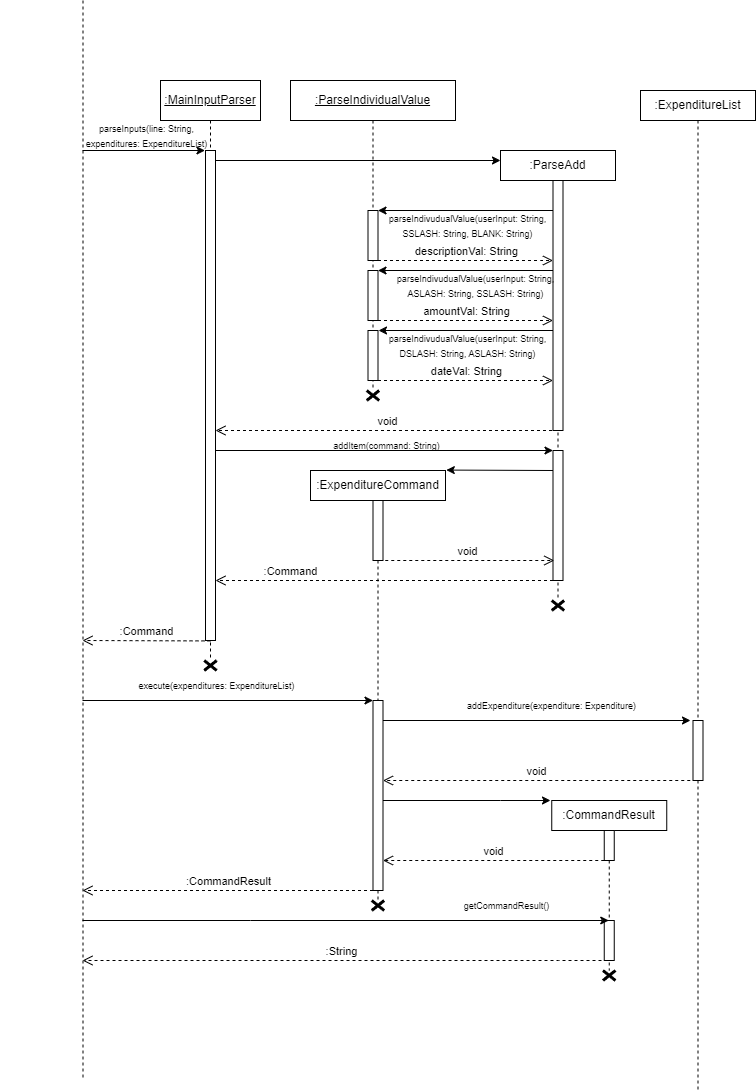

The diagram above was exported from draw.io. Its source (the exported page's mxGraphModel, read from the mxfile embedded in the PNG):
<mxGraphModel dx="1008" dy="553" grid="1" gridSize="10" guides="1" tooltips="1" connect="1" arrows="1" fold="1" page="1" pageScale="1" pageWidth="850" pageHeight="1100" math="0" shadow="0">
  <root>
    <mxCell id="0" />
    <mxCell id="1" parent="0" />
    <mxCell id="aM9ryv3xv72pqoxQDRHE-1" value="&lt;u&gt;:MainInputParser&lt;/u&gt;" style="shape=umlLifeline;perimeter=lifelinePerimeter;whiteSpace=wrap;html=1;container=0;dropTarget=0;collapsible=0;recursiveResize=0;outlineConnect=0;portConstraint=eastwest;newEdgeStyle={&quot;edgeStyle&quot;:&quot;elbowEdgeStyle&quot;,&quot;elbow&quot;:&quot;vertical&quot;,&quot;curved&quot;:0,&quot;rounded&quot;:0};" parent="1" vertex="1">
      <mxGeometry x="160" y="80" width="100" height="580" as="geometry" />
    </mxCell>
    <mxCell id="aM9ryv3xv72pqoxQDRHE-2" value="" style="html=1;points=[];perimeter=orthogonalPerimeter;outlineConnect=0;targetShapes=umlLifeline;portConstraint=eastwest;newEdgeStyle={&quot;edgeStyle&quot;:&quot;elbowEdgeStyle&quot;,&quot;elbow&quot;:&quot;vertical&quot;,&quot;curved&quot;:0,&quot;rounded&quot;:0};" parent="aM9ryv3xv72pqoxQDRHE-1" vertex="1">
      <mxGeometry x="45" y="70" width="10" height="490" as="geometry" />
    </mxCell>
    <mxCell id="qz43unGLco3NMP-tQUCu-33" value="" style="shape=umlDestroy;whiteSpace=wrap;html=1;strokeWidth=3;targetShapes=umlLifeline;" parent="aM9ryv3xv72pqoxQDRHE-1" vertex="1">
      <mxGeometry x="43.75" y="580" width="12.5" height="10" as="geometry" />
    </mxCell>
    <mxCell id="aM9ryv3xv72pqoxQDRHE-5" value="&lt;u&gt;:ParseIndividualValue&lt;/u&gt;" style="shape=umlLifeline;perimeter=lifelinePerimeter;whiteSpace=wrap;html=1;container=0;dropTarget=0;collapsible=0;recursiveResize=0;outlineConnect=0;portConstraint=eastwest;newEdgeStyle={&quot;edgeStyle&quot;:&quot;elbowEdgeStyle&quot;,&quot;elbow&quot;:&quot;vertical&quot;,&quot;curved&quot;:0,&quot;rounded&quot;:0};" parent="1" vertex="1">
      <mxGeometry x="290" y="80" width="165" height="310" as="geometry" />
    </mxCell>
    <mxCell id="aM9ryv3xv72pqoxQDRHE-6" value="" style="html=1;points=[];perimeter=orthogonalPerimeter;outlineConnect=0;targetShapes=umlLifeline;portConstraint=eastwest;newEdgeStyle={&quot;edgeStyle&quot;:&quot;elbowEdgeStyle&quot;,&quot;elbow&quot;:&quot;vertical&quot;,&quot;curved&quot;:0,&quot;rounded&quot;:0};" parent="aM9ryv3xv72pqoxQDRHE-5" vertex="1">
      <mxGeometry x="77.5" y="130" width="10" height="50" as="geometry" />
    </mxCell>
    <mxCell id="qz43unGLco3NMP-tQUCu-12" value="" style="html=1;points=[];perimeter=orthogonalPerimeter;outlineConnect=0;targetShapes=umlLifeline;portConstraint=eastwest;newEdgeStyle={&quot;edgeStyle&quot;:&quot;elbowEdgeStyle&quot;,&quot;elbow&quot;:&quot;vertical&quot;,&quot;curved&quot;:0,&quot;rounded&quot;:0};" parent="aM9ryv3xv72pqoxQDRHE-5" vertex="1">
      <mxGeometry x="77.5" y="190" width="10" height="50" as="geometry" />
    </mxCell>
    <mxCell id="qz43unGLco3NMP-tQUCu-15" value="" style="html=1;points=[];perimeter=orthogonalPerimeter;outlineConnect=0;targetShapes=umlLifeline;portConstraint=eastwest;newEdgeStyle={&quot;edgeStyle&quot;:&quot;elbowEdgeStyle&quot;,&quot;elbow&quot;:&quot;vertical&quot;,&quot;curved&quot;:0,&quot;rounded&quot;:0};" parent="aM9ryv3xv72pqoxQDRHE-5" vertex="1">
      <mxGeometry x="77.5" y="250" width="10" height="50" as="geometry" />
    </mxCell>
    <mxCell id="qz43unGLco3NMP-tQUCu-2" value="" style="shape=umlLifeline;perimeter=lifelinePerimeter;whiteSpace=wrap;html=1;container=0;dropTarget=0;collapsible=0;recursiveResize=0;outlineConnect=0;portConstraint=eastwest;newEdgeStyle={&quot;edgeStyle&quot;:&quot;elbowEdgeStyle&quot;,&quot;elbow&quot;:&quot;vertical&quot;,&quot;curved&quot;:0,&quot;rounded&quot;:0};size=0;" parent="1" vertex="1">
      <mxGeometry width="165" height="1080" as="geometry" />
    </mxCell>
    <mxCell id="qz43unGLco3NMP-tQUCu-5" value="" style="endArrow=classic;html=1;rounded=0;entryX=-0.054;entryY=0;entryDx=0;entryDy=0;entryPerimeter=0;" parent="1" target="aM9ryv3xv72pqoxQDRHE-2" edge="1" source="qz43unGLco3NMP-tQUCu-2">
      <mxGeometry width="50" height="50" relative="1" as="geometry">
        <mxPoint x="90" y="150" as="sourcePoint" />
        <mxPoint x="200" y="150" as="targetPoint" />
      </mxGeometry>
    </mxCell>
    <mxCell id="qz43unGLco3NMP-tQUCu-6" value=":ParseAdd&lt;br&gt;" style="shape=umlLifeline;perimeter=lifelinePerimeter;whiteSpace=wrap;html=1;container=0;dropTarget=0;collapsible=0;recursiveResize=0;outlineConnect=0;portConstraint=eastwest;newEdgeStyle={&quot;edgeStyle&quot;:&quot;elbowEdgeStyle&quot;,&quot;elbow&quot;:&quot;vertical&quot;,&quot;curved&quot;:0,&quot;rounded&quot;:0};size=30;" parent="1" vertex="1">
      <mxGeometry x="500" y="150" width="115" height="450" as="geometry" />
    </mxCell>
    <mxCell id="qz43unGLco3NMP-tQUCu-24" value="" style="html=1;points=[];perimeter=orthogonalPerimeter;outlineConnect=0;targetShapes=umlLifeline;portConstraint=eastwest;newEdgeStyle={&quot;edgeStyle&quot;:&quot;elbowEdgeStyle&quot;,&quot;elbow&quot;:&quot;vertical&quot;,&quot;curved&quot;:0,&quot;rounded&quot;:0};" parent="qz43unGLco3NMP-tQUCu-6" vertex="1">
      <mxGeometry x="52.5" y="300" width="10" height="130" as="geometry" />
    </mxCell>
    <mxCell id="qz43unGLco3NMP-tQUCu-7" value="" style="html=1;points=[];perimeter=orthogonalPerimeter;outlineConnect=0;targetShapes=umlLifeline;portConstraint=eastwest;newEdgeStyle={&quot;edgeStyle&quot;:&quot;elbowEdgeStyle&quot;,&quot;elbow&quot;:&quot;vertical&quot;,&quot;curved&quot;:0,&quot;rounded&quot;:0};" parent="1" vertex="1">
      <mxGeometry x="552.5" y="180" width="10" height="250" as="geometry" />
    </mxCell>
    <mxCell id="qz43unGLco3NMP-tQUCu-8" value="" style="endArrow=classic;html=1;rounded=0;" parent="1" source="aM9ryv3xv72pqoxQDRHE-2" edge="1">
      <mxGeometry width="50" height="50" relative="1" as="geometry">
        <mxPoint x="220" y="160" as="sourcePoint" />
        <mxPoint x="500" y="160" as="targetPoint" />
      </mxGeometry>
    </mxCell>
    <mxCell id="qz43unGLco3NMP-tQUCu-9" value="" style="endArrow=classic;html=1;rounded=0;" parent="1" target="aM9ryv3xv72pqoxQDRHE-6" edge="1">
      <mxGeometry width="50" height="50" relative="1" as="geometry">
        <mxPoint x="552.5" y="210" as="sourcePoint" />
        <mxPoint x="412.5" y="210" as="targetPoint" />
      </mxGeometry>
    </mxCell>
    <mxCell id="qz43unGLco3NMP-tQUCu-10" value="descriptionVal: String" style="html=1;verticalAlign=bottom;endArrow=open;dashed=1;endSize=8;edgeStyle=elbowEdgeStyle;elbow=vertical;curved=0;rounded=0;" parent="1" source="aM9ryv3xv72pqoxQDRHE-6" target="qz43unGLco3NMP-tQUCu-7" edge="1">
      <mxGeometry relative="1" as="geometry">
        <mxPoint x="380" y="260" as="sourcePoint" />
        <mxPoint x="550" y="260" as="targetPoint" />
        <Array as="points">
          <mxPoint x="540" y="260" />
          <mxPoint x="400" y="250" />
          <mxPoint x="400" y="255" />
        </Array>
      </mxGeometry>
    </mxCell>
    <mxCell id="qz43unGLco3NMP-tQUCu-13" value="" style="endArrow=classic;html=1;rounded=0;" parent="1" target="qz43unGLco3NMP-tQUCu-12" edge="1">
      <mxGeometry width="50" height="50" relative="1" as="geometry">
        <mxPoint x="552.5" y="270" as="sourcePoint" />
        <mxPoint x="380.5" y="270" as="targetPoint" />
      </mxGeometry>
    </mxCell>
    <mxCell id="qz43unGLco3NMP-tQUCu-14" value="amountVal: String" style="html=1;verticalAlign=bottom;endArrow=open;dashed=1;endSize=8;edgeStyle=elbowEdgeStyle;elbow=vertical;curved=0;rounded=0;" parent="1" edge="1">
      <mxGeometry relative="1" as="geometry">
        <mxPoint x="377.5" y="320" as="sourcePoint" />
        <mxPoint x="552.5" y="320" as="targetPoint" />
        <Array as="points">
          <mxPoint x="539.5" y="320" />
          <mxPoint x="399.5" y="310" />
          <mxPoint x="399.5" y="315" />
        </Array>
      </mxGeometry>
    </mxCell>
    <mxCell id="qz43unGLco3NMP-tQUCu-16" value="" style="endArrow=classic;html=1;rounded=0;" parent="1" edge="1">
      <mxGeometry width="50" height="50" relative="1" as="geometry">
        <mxPoint x="552.5" y="330" as="sourcePoint" />
        <mxPoint x="378" y="330" as="targetPoint" />
      </mxGeometry>
    </mxCell>
    <mxCell id="qz43unGLco3NMP-tQUCu-17" value="dateVal: String" style="html=1;verticalAlign=bottom;endArrow=open;dashed=1;endSize=8;edgeStyle=elbowEdgeStyle;elbow=vertical;curved=0;rounded=0;" parent="1" edge="1">
      <mxGeometry relative="1" as="geometry">
        <mxPoint x="377.5" y="380" as="sourcePoint" />
        <mxPoint x="552.5" y="380" as="targetPoint" />
        <Array as="points">
          <mxPoint x="539.5" y="380" />
          <mxPoint x="399.5" y="370" />
          <mxPoint x="399.5" y="375" />
        </Array>
      </mxGeometry>
    </mxCell>
    <mxCell id="qz43unGLco3NMP-tQUCu-20" value="void" style="html=1;verticalAlign=bottom;endArrow=open;dashed=1;endSize=8;edgeStyle=elbowEdgeStyle;elbow=vertical;curved=0;rounded=0;" parent="1" target="aM9ryv3xv72pqoxQDRHE-2" edge="1">
      <mxGeometry relative="1" as="geometry">
        <mxPoint x="557.5" y="430" as="sourcePoint" />
        <mxPoint x="220" y="430" as="targetPoint" />
        <Array as="points">
          <mxPoint x="477" y="430" />
          <mxPoint x="337" y="420" />
          <mxPoint x="337" y="425" />
        </Array>
      </mxGeometry>
    </mxCell>
    <mxCell id="qz43unGLco3NMP-tQUCu-18" value="" style="shape=umlDestroy;whiteSpace=wrap;html=1;strokeWidth=3;targetShapes=umlLifeline;" parent="1" vertex="1">
      <mxGeometry x="366.25" y="390" width="12.5" height="10" as="geometry" />
    </mxCell>
    <mxCell id="qz43unGLco3NMP-tQUCu-23" value="" style="endArrow=classic;html=1;rounded=0;" parent="1" source="aM9ryv3xv72pqoxQDRHE-2" target="qz43unGLco3NMP-tQUCu-24" edge="1">
      <mxGeometry width="50" height="50" relative="1" as="geometry">
        <mxPoint x="220" y="460" as="sourcePoint" />
        <mxPoint x="490" y="460" as="targetPoint" />
      </mxGeometry>
    </mxCell>
    <mxCell id="qz43unGLco3NMP-tQUCu-26" value=":ExpenditureCommand" style="shape=umlLifeline;perimeter=lifelinePerimeter;whiteSpace=wrap;html=1;container=0;dropTarget=0;collapsible=0;recursiveResize=0;outlineConnect=0;portConstraint=eastwest;newEdgeStyle={&quot;edgeStyle&quot;:&quot;elbowEdgeStyle&quot;,&quot;elbow&quot;:&quot;vertical&quot;,&quot;curved&quot;:0,&quot;rounded&quot;:0};size=30;" parent="1" vertex="1">
      <mxGeometry x="310" y="470" width="135" height="430" as="geometry" />
    </mxCell>
    <mxCell id="qz43unGLco3NMP-tQUCu-27" value="" style="html=1;points=[];perimeter=orthogonalPerimeter;outlineConnect=0;targetShapes=umlLifeline;portConstraint=eastwest;newEdgeStyle={&quot;edgeStyle&quot;:&quot;elbowEdgeStyle&quot;,&quot;elbow&quot;:&quot;vertical&quot;,&quot;curved&quot;:0,&quot;rounded&quot;:0};" parent="qz43unGLco3NMP-tQUCu-26" vertex="1">
      <mxGeometry x="62.5" y="230" width="10" height="190" as="geometry" />
    </mxCell>
    <mxCell id="qz43unGLco3NMP-tQUCu-30" value="" style="html=1;points=[];perimeter=orthogonalPerimeter;outlineConnect=0;targetShapes=umlLifeline;portConstraint=eastwest;newEdgeStyle={&quot;edgeStyle&quot;:&quot;elbowEdgeStyle&quot;,&quot;elbow&quot;:&quot;vertical&quot;,&quot;curved&quot;:0,&quot;rounded&quot;:0};" parent="qz43unGLco3NMP-tQUCu-26" vertex="1">
      <mxGeometry x="62.5" y="30" width="10" height="60" as="geometry" />
    </mxCell>
    <mxCell id="qz43unGLco3NMP-tQUCu-31" value=":Command" style="html=1;verticalAlign=bottom;endArrow=open;dashed=1;endSize=8;edgeStyle=elbowEdgeStyle;elbow=vertical;curved=0;rounded=0;" parent="1" target="aM9ryv3xv72pqoxQDRHE-2" edge="1">
      <mxGeometry x="0.5556" relative="1" as="geometry">
        <mxPoint x="552.5" y="580" as="sourcePoint" />
        <mxPoint x="452.75" y="580" as="targetPoint" />
        <Array as="points">
          <mxPoint x="472" y="580" />
          <mxPoint x="332" y="570" />
          <mxPoint x="332" y="575" />
        </Array>
        <mxPoint as="offset" />
      </mxGeometry>
    </mxCell>
    <mxCell id="qz43unGLco3NMP-tQUCu-32" value="" style="shape=umlDestroy;whiteSpace=wrap;html=1;strokeWidth=3;targetShapes=umlLifeline;" parent="1" vertex="1">
      <mxGeometry x="551.25" y="600" width="12.5" height="10" as="geometry" />
    </mxCell>
    <mxCell id="qz43unGLco3NMP-tQUCu-34" value=":ExpenditureList" style="shape=umlLifeline;perimeter=lifelinePerimeter;whiteSpace=wrap;html=1;container=0;dropTarget=0;collapsible=0;recursiveResize=0;outlineConnect=0;portConstraint=eastwest;newEdgeStyle={&quot;edgeStyle&quot;:&quot;elbowEdgeStyle&quot;,&quot;elbow&quot;:&quot;vertical&quot;,&quot;curved&quot;:0,&quot;rounded&quot;:0};size=30;" parent="1" vertex="1">
      <mxGeometry x="640" y="90" width="115" height="1000" as="geometry" />
    </mxCell>
    <mxCell id="qz43unGLco3NMP-tQUCu-35" value="" style="html=1;points=[];perimeter=orthogonalPerimeter;outlineConnect=0;targetShapes=umlLifeline;portConstraint=eastwest;newEdgeStyle={&quot;edgeStyle&quot;:&quot;elbowEdgeStyle&quot;,&quot;elbow&quot;:&quot;vertical&quot;,&quot;curved&quot;:0,&quot;rounded&quot;:0};" parent="qz43unGLco3NMP-tQUCu-34" vertex="1">
      <mxGeometry x="52.5" y="630" width="10" height="60" as="geometry" />
    </mxCell>
    <mxCell id="qz43unGLco3NMP-tQUCu-36" value="" style="endArrow=classic;html=1;rounded=0;" parent="1" source="qz43unGLco3NMP-tQUCu-2" target="qz43unGLco3NMP-tQUCu-27" edge="1">
      <mxGeometry width="50" height="50" relative="1" as="geometry">
        <mxPoint x="90" y="740" as="sourcePoint" />
        <mxPoint x="370" y="740" as="targetPoint" />
      </mxGeometry>
    </mxCell>
    <mxCell id="qz43unGLco3NMP-tQUCu-37" value=":CommandResult" style="html=1;verticalAlign=bottom;endArrow=open;dashed=1;endSize=8;edgeStyle=elbowEdgeStyle;elbow=vertical;curved=0;rounded=0;" parent="1" source="qz43unGLco3NMP-tQUCu-27" target="qz43unGLco3NMP-tQUCu-2" edge="1">
      <mxGeometry relative="1" as="geometry">
        <mxPoint x="360" y="790" as="sourcePoint" />
        <mxPoint x="218" y="780" as="targetPoint" />
        <Array as="points">
          <mxPoint x="330" y="890" />
          <mxPoint x="320" y="900" />
          <mxPoint x="340" y="790" />
          <mxPoint x="298.25" y="780" />
          <mxPoint x="158.25" y="770" />
          <mxPoint x="158.25" y="775" />
        </Array>
      </mxGeometry>
    </mxCell>
    <mxCell id="qz43unGLco3NMP-tQUCu-38" value="" style="shape=umlDestroy;whiteSpace=wrap;html=1;strokeWidth=3;targetShapes=umlLifeline;" parent="1" vertex="1">
      <mxGeometry x="371.25" y="900" width="12.5" height="10" as="geometry" />
    </mxCell>
    <mxCell id="qz43unGLco3NMP-tQUCu-40" value="void" style="html=1;verticalAlign=bottom;endArrow=open;dashed=1;endSize=8;edgeStyle=elbowEdgeStyle;elbow=vertical;curved=0;rounded=0;" parent="1" target="qz43unGLco3NMP-tQUCu-27" edge="1">
      <mxGeometry relative="1" as="geometry">
        <mxPoint x="689.75" y="780" as="sourcePoint" />
        <mxPoint x="570" y="780" as="targetPoint" />
        <Array as="points">
          <mxPoint x="609.25" y="780" />
          <mxPoint x="469.25" y="770" />
          <mxPoint x="469.25" y="775" />
        </Array>
      </mxGeometry>
    </mxCell>
    <mxCell id="qz43unGLco3NMP-tQUCu-41" value=":CommandResult" style="shape=umlLifeline;perimeter=lifelinePerimeter;whiteSpace=wrap;html=1;container=0;dropTarget=0;collapsible=0;recursiveResize=0;outlineConnect=0;portConstraint=eastwest;newEdgeStyle={&quot;edgeStyle&quot;:&quot;elbowEdgeStyle&quot;,&quot;elbow&quot;:&quot;vertical&quot;,&quot;curved&quot;:0,&quot;rounded&quot;:0};size=30;" parent="1" vertex="1">
      <mxGeometry x="551.25" y="800" width="115" height="170" as="geometry" />
    </mxCell>
    <mxCell id="qz43unGLco3NMP-tQUCu-42" value="" style="html=1;points=[];perimeter=orthogonalPerimeter;outlineConnect=0;targetShapes=umlLifeline;portConstraint=eastwest;newEdgeStyle={&quot;edgeStyle&quot;:&quot;elbowEdgeStyle&quot;,&quot;elbow&quot;:&quot;vertical&quot;,&quot;curved&quot;:0,&quot;rounded&quot;:0};" parent="qz43unGLco3NMP-tQUCu-41" vertex="1">
      <mxGeometry x="52.5" y="30" width="10" height="30" as="geometry" />
    </mxCell>
    <mxCell id="cld6PGfIgIYslxzxQfsh-4" value="" style="html=1;points=[];perimeter=orthogonalPerimeter;outlineConnect=0;targetShapes=umlLifeline;portConstraint=eastwest;newEdgeStyle={&quot;edgeStyle&quot;:&quot;elbowEdgeStyle&quot;,&quot;elbow&quot;:&quot;vertical&quot;,&quot;curved&quot;:0,&quot;rounded&quot;:0};" vertex="1" parent="qz43unGLco3NMP-tQUCu-41">
      <mxGeometry x="52.5" y="120" width="10" height="40" as="geometry" />
    </mxCell>
    <mxCell id="qz43unGLco3NMP-tQUCu-43" value="" style="endArrow=classic;html=1;rounded=0;" parent="1" source="qz43unGLco3NMP-tQUCu-27" edge="1">
      <mxGeometry width="50" height="50" relative="1" as="geometry">
        <mxPoint x="390" y="800" as="sourcePoint" />
        <mxPoint x="550" y="800" as="targetPoint" />
        <Array as="points">
          <mxPoint x="500" y="800" />
        </Array>
      </mxGeometry>
    </mxCell>
    <mxCell id="qz43unGLco3NMP-tQUCu-44" value="void" style="html=1;verticalAlign=bottom;endArrow=open;dashed=1;endSize=8;edgeStyle=elbowEdgeStyle;elbow=vertical;curved=0;rounded=0;" parent="1" source="qz43unGLco3NMP-tQUCu-42" target="qz43unGLco3NMP-tQUCu-27" edge="1">
      <mxGeometry relative="1" as="geometry">
        <mxPoint x="600" y="860" as="sourcePoint" />
        <mxPoint x="390" y="860" as="targetPoint" />
        <Array as="points">
          <mxPoint x="510" y="860" />
          <mxPoint x="522" y="890" />
          <mxPoint x="382" y="880" />
          <mxPoint x="382" y="885" />
        </Array>
      </mxGeometry>
    </mxCell>
    <mxCell id="qz43unGLco3NMP-tQUCu-45" value="" style="endArrow=classic;html=1;rounded=0;entryX=1.006;entryY=-0.001;entryDx=0;entryDy=0;entryPerimeter=0;" parent="1" target="qz43unGLco3NMP-tQUCu-26" edge="1">
      <mxGeometry width="50" height="50" relative="1" as="geometry">
        <mxPoint x="552.5" y="470" as="sourcePoint" />
        <mxPoint x="450" y="470" as="targetPoint" />
      </mxGeometry>
    </mxCell>
    <mxCell id="qz43unGLco3NMP-tQUCu-46" value="void" style="html=1;verticalAlign=bottom;endArrow=open;dashed=1;endSize=8;edgeStyle=elbowEdgeStyle;elbow=vertical;curved=0;rounded=0;" parent="1" edge="1">
      <mxGeometry relative="1" as="geometry">
        <mxPoint x="378.75" y="560" as="sourcePoint" />
        <mxPoint x="553.75" y="560" as="targetPoint" />
        <Array as="points">
          <mxPoint x="540.75" y="560" />
          <mxPoint x="400.75" y="550" />
          <mxPoint x="400.75" y="555" />
        </Array>
      </mxGeometry>
    </mxCell>
    <mxCell id="qz43unGLco3NMP-tQUCu-49" value=":Command" style="html=1;verticalAlign=bottom;endArrow=open;dashed=1;endSize=8;edgeStyle=elbowEdgeStyle;elbow=vertical;curved=0;rounded=0;" parent="1" target="qz43unGLco3NMP-tQUCu-2" edge="1">
      <mxGeometry relative="1" as="geometry">
        <mxPoint x="210" y="640.42" as="sourcePoint" />
        <mxPoint x="130" y="640.42" as="targetPoint" />
      </mxGeometry>
    </mxCell>
    <mxCell id="qz43unGLco3NMP-tQUCu-51" value="" style="endArrow=classic;html=1;rounded=0;" parent="1" source="qz43unGLco3NMP-tQUCu-27" edge="1">
      <mxGeometry width="50" height="50" relative="1" as="geometry">
        <mxPoint x="390" y="720" as="sourcePoint" />
        <mxPoint x="690" y="720" as="targetPoint" />
      </mxGeometry>
    </mxCell>
    <mxCell id="cld6PGfIgIYslxzxQfsh-3" value="" style="endArrow=classic;html=1;rounded=0;" edge="1" parent="1" source="qz43unGLco3NMP-tQUCu-2" target="qz43unGLco3NMP-tQUCu-41">
      <mxGeometry width="50" height="50" relative="1" as="geometry">
        <mxPoint x="240" y="990" as="sourcePoint" />
        <mxPoint x="580" y="920" as="targetPoint" />
        <Array as="points">
          <mxPoint x="250" y="920" />
        </Array>
      </mxGeometry>
    </mxCell>
    <mxCell id="cld6PGfIgIYslxzxQfsh-5" value=":String" style="html=1;verticalAlign=bottom;endArrow=open;dashed=1;endSize=8;edgeStyle=elbowEdgeStyle;elbow=vertical;curved=0;rounded=0;" edge="1" parent="1" target="qz43unGLco3NMP-tQUCu-2">
      <mxGeometry relative="1" as="geometry">
        <mxPoint x="601" y="960" as="sourcePoint" />
        <mxPoint x="310" y="960" as="targetPoint" />
        <Array as="points">
          <mxPoint x="558" y="960" />
          <mxPoint x="548" y="970" />
          <mxPoint x="568" y="860" />
          <mxPoint x="526.25" y="850" />
          <mxPoint x="386.25" y="840" />
          <mxPoint x="386.25" y="845" />
        </Array>
      </mxGeometry>
    </mxCell>
    <mxCell id="cld6PGfIgIYslxzxQfsh-6" value="" style="shape=umlDestroy;whiteSpace=wrap;html=1;strokeWidth=3;targetShapes=umlLifeline;" vertex="1" parent="1">
      <mxGeometry x="602.5" y="970" width="12.5" height="10" as="geometry" />
    </mxCell>
    <mxCell id="cld6PGfIgIYslxzxQfsh-7" value="&lt;font style=&quot;font-size: 9px;&quot;&gt;parseIndivudualValue(userInput: String, SSLASH: String, BLANK: String)&lt;/font&gt;" style="text;html=1;strokeColor=none;fillColor=none;align=center;verticalAlign=middle;whiteSpace=wrap;rounded=0;" vertex="1" parent="1">
      <mxGeometry x="371.25" y="210" width="192.5" height="30" as="geometry" />
    </mxCell>
    <mxCell id="cld6PGfIgIYslxzxQfsh-8" value="&lt;font style=&quot;font-size: 9px;&quot;&gt;parseIndivudualValue(userInput: String, ASLASH: String, SSLASH: String)&lt;/font&gt;" style="text;html=1;strokeColor=none;fillColor=none;align=center;verticalAlign=middle;whiteSpace=wrap;rounded=0;" vertex="1" parent="1">
      <mxGeometry x="378.75" y="270" width="192.5" height="30" as="geometry" />
    </mxCell>
    <mxCell id="cld6PGfIgIYslxzxQfsh-9" value="&lt;font style=&quot;font-size: 9px;&quot;&gt;parseIndivudualValue(userInput: String, DSLASH: String, ASLASH: String)&lt;/font&gt;" style="text;html=1;strokeColor=none;fillColor=none;align=center;verticalAlign=middle;whiteSpace=wrap;rounded=0;" vertex="1" parent="1">
      <mxGeometry x="371.25" y="330" width="192.5" height="30" as="geometry" />
    </mxCell>
    <mxCell id="cld6PGfIgIYslxzxQfsh-10" value="&lt;font style=&quot;font-size: 9px;&quot;&gt;parseInputs(line: String, expenditures: ExpenditureList)&lt;/font&gt;" style="text;html=1;strokeColor=none;fillColor=none;align=center;verticalAlign=middle;whiteSpace=wrap;rounded=0;" vertex="1" parent="1">
      <mxGeometry x="80" y="120" width="132.5" height="30" as="geometry" />
    </mxCell>
    <mxCell id="cld6PGfIgIYslxzxQfsh-11" value="&lt;font style=&quot;font-size: 9px;&quot;&gt;addItem(command: String)&lt;/font&gt;" style="text;html=1;strokeColor=none;fillColor=none;align=center;verticalAlign=middle;whiteSpace=wrap;rounded=0;" vertex="1" parent="1">
      <mxGeometry x="290" y="430" width="192.5" height="30" as="geometry" />
    </mxCell>
    <mxCell id="cld6PGfIgIYslxzxQfsh-13" value="&lt;font style=&quot;font-size: 9px;&quot;&gt;execute(expenditures: ExpenditureList)&lt;/font&gt;" style="text;html=1;strokeColor=none;fillColor=none;align=center;verticalAlign=middle;whiteSpace=wrap;rounded=0;" vertex="1" parent="1">
      <mxGeometry x="120" y="670" width="192.5" height="30" as="geometry" />
    </mxCell>
    <mxCell id="cld6PGfIgIYslxzxQfsh-15" value="&lt;font style=&quot;font-size: 9px;&quot;&gt;addExpenditure(expenditure: Expenditure)&lt;/font&gt;" style="text;html=1;strokeColor=none;fillColor=none;align=center;verticalAlign=middle;whiteSpace=wrap;rounded=0;" vertex="1" parent="1">
      <mxGeometry x="455" y="690" width="192.5" height="30" as="geometry" />
    </mxCell>
    <mxCell id="cld6PGfIgIYslxzxQfsh-16" value="&lt;font style=&quot;font-size: 9px;&quot;&gt;getCommandResult()&lt;/font&gt;" style="text;html=1;strokeColor=none;fillColor=none;align=center;verticalAlign=middle;whiteSpace=wrap;rounded=0;" vertex="1" parent="1">
      <mxGeometry x="410" y="890" width="192.5" height="30" as="geometry" />
    </mxCell>
  </root>
</mxGraphModel>